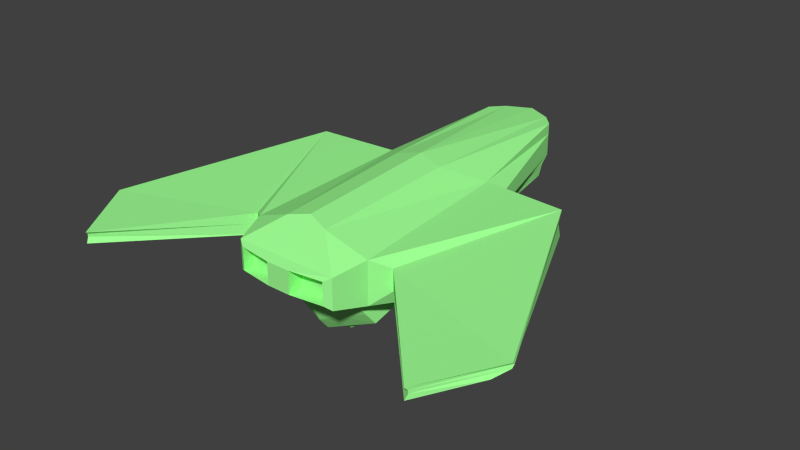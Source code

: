 # Source: SpaceFighter.blend  (saved by Blender 2.66.0; exported with 4.5.12 LTS)
import bpy
from mathutils import Matrix  # noqa: F401  (used for matrix-valued properties, if any)

bpy.ops.wm.read_factory_settings(use_empty=True)
scene = bpy.context.scene
scene.name = 'Scene'

# ---- collections
col_collection_1 = bpy.data.collections.new('Collection 1'); scene.collection.children.link(col_collection_1)

# ---- materials (node trees are filled in below, after node groups)
mat_material = bpy.data.materials.new('Material')
mat_material.alpha_threshold = 0.0
mat_material.use_transparent_shadow = False
mat_material.diffuse_color = (0.3483, 1.0, 0.2975, 1.0)
mat_material.roughness = 0.5
mat_material.specular_intensity = 0.529
mat_material.line_color = (0.0, 0.0, 0.0, 1.0)

# ---- material node trees

# ---- world
world_world = bpy.data.worlds.new('World'); scene.world = world_world
world_world.color = (0.05088, 0.05088, 0.05088)
world_world.use_sun_shadow = False
world_world.sun_shadow_jitter_overblur = 0.0
world_world.cycles.sampling_method = 'MANUAL'
world_world.cycles.sample_map_resolution = 256

# ---- meshes
me_cube = bpy.data.meshes.new('Cube')
me_cube.from_pydata([(1.179, 2.138, 0.4511), (0.995, 2.742, 0.3312), (0.0, 2.742, -0.2461), (0.0, 2.138, -0.366), (1.179, 2.138, -0.366), (0.995, 2.742, -0.2461), (0.0, 2.742, 0.3312), (0.0, 2.138, 0.8588), (0.6978, -3.59, 0.7801), (0.6978, -3.59, 0.1558), (0.0, -4.067, 0.7801), (0.0, -4.067, 0.1558), (0.5507, -3.59, 0.6543), (0.5507, -3.59, 0.2682), (0.0, -4.067, 0.6543), (0.0, -4.067, 0.2682), (0.5507, -3.466, 0.6543), (0.5507, -3.466, 0.2682), (0.0, -3.942, 0.6543), (0.0, -3.942, 0.2682), (0.0, 2.215, -0.7771), (0.8969, 2.045, -0.5448), (0.7275, -3.386, 0.03791), (0.0, -3.931, 0.03085), (0.0, 1.836, -1.378), (1.002, 1.769, -0.9298), (0.8121, -0.7073, -0.6469), (0.0, -1.184, -0.6469), (0.0, 1.721, -0.5545), (0.7695, 1.623, -0.6406), (0.6821, -0.68, -0.5346), (0.0, -1.116, -0.5694), (0.6958, -3.338, -0.202), (0.943, 1.942, -0.7052), (0.0, -3.712, -0.1945), (0.0, 2.036, -1.126), (0.4733, 2.138, -0.366), (0.2256, 2.742, -0.2461), (0.4661, -3.841, 0.1558), (0.4661, -3.841, 0.7801), (0.4245, 2.134, -0.6671), (0.4742, -3.814, 0.01489), (0.1963, -3.717, 0.2682), (0.1963, -3.717, 0.6543), (0.3926, -3.841, 0.2682), (0.3926, -3.841, 0.6543), (0.4129, 2.25, 0.763), (0.2256, 2.742, 0.3312), (0.3642, 1.674, -0.5952), (0.4134, -0.9789, -0.5526), (0.4744, 1.804, -1.166), (0.4235, -1.1, -0.6662), (0.0, -1.015, -0.7403), (0.6865, -0.6026, -0.7058), (0.8915, 1.702, -0.9618), (0.0, 1.739, -1.364), (0.3964, -0.9171, -0.7236), (0.4111, 1.698, -1.278), (0.4463, 1.992, -0.9268), (0.447, -3.611, -0.2119), (0.0, -0.6099, 0.9876), (1.071, -1.096, -0.1616), (1.071, -1.096, 0.5799), (0.9057, -0.4001, -0.3166), (0.8523, -0.2683, -0.6508), (0.7353, 0.4028, -0.5991), (0.9112, -0.3893, -0.5037), (0.8112, 0.4814, -0.8615), (0.0, 0.3419, -1.238), (0.4705, -0.5215, 0.8792), (0.4054, 0.3556, -1.179), (0.2259, 2.623, -0.1737), (0.2259, 2.623, 0.2587), (0.2259, 2.911, 0.2587), (0.2259, 2.911, -0.1737), (3.425, 3.981, 0.1252), (3.425, 3.981, -0.08184), (4.086, 2.964, 0.004457), (4.23, 2.664, 0.1796), (2.634, -1.012, 0.5666), (2.412, -0.557, -0.1616), (1.731, 1.331, -0.366), (1.487, 1.9, 0.3131), (0.0, 2.911, 0.2587), (0.8701, 2.823, -0.1737), (0.0, 2.911, -0.1737), (0.8701, 2.823, 0.2587), (0.8701, 2.623, 0.2587), (0.8701, 2.623, -0.1737), (1.179, 2.138, 0.1787), (1.179, 2.138, -0.09365), (0.995, 2.742, 0.1387), (0.995, 2.742, -0.05368), (0.0, 2.742, 0.1387), (0.0, 2.742, -0.05368), (0.0, 2.138, 0.1787), (0.0, 2.138, -0.09365), (0.6978, -3.59, 0.572), (0.6978, -3.59, 0.3639), (0.5507, -3.59, 0.5256), (0.5507, -3.59, 0.3969), (0.0, -3.942, 0.5256), (0.0, -3.942, 0.3969), (0.5507, -3.466, 0.5256), (0.5507, -3.466, 0.3969), (0.1963, -3.717, 0.5256), (0.1963, -3.717, 0.3969), (1.306, -1.16, 0.3327), (1.306, -1.16, 0.08555), (0.2259, 2.623, 0.1146), (0.2259, 2.623, -0.02954), (0.8701, 2.623, 0.1146), (0.8701, 2.623, -0.02954), (2.63, -0.9527, 0.3202), (2.634, -1.012, 0.08555), (1.487, 1.9, 0.1118), (1.487, 1.9, -0.09365), (4.227, 2.61, 0.1358), (4.22, 2.658, 0.07862), (3.447, 3.932, 0.07072), (3.451, 3.927, 0.01302), (0.0, 2.911, 0.1146), (0.0, 2.911, -0.02954), (0.8701, 2.823, 0.1146), (0.8701, 2.823, -0.02954), (0.2259, 2.911, 0.1146), (0.2259, 2.911, -0.02954)], [], [(2, 85, 74, 37), (36, 3, 2, 37), (90, 4, 5, 92), (39, 10, 14, 45), (66, 32, 26, 64), (96, 94, 2, 3), (108, 98, 9, 61), (69, 46, 7, 60), (47, 6, 7, 46), (36, 4, 21, 40), (61, 9, 22, 63), (97, 8, 12, 99), (38, 11, 23, 41), (38, 9, 13, 44), (105, 43, 18, 101), (99, 12, 16, 103), (44, 13, 17, 42), (45, 14, 18, 43), (64, 26, 30, 65), (59, 34, 27, 51), (58, 33, 25, 50), (65, 30, 53, 67), (51, 27, 31, 49), (50, 25, 29, 48), (63, 22, 32, 66), (41, 23, 34, 59), (40, 21, 33, 58), (49, 31, 52, 56), (1, 86, 73, 47), (48, 29, 54, 57), (4, 36, 37, 5), (70, 56, 52, 68), (8, 39, 45, 12), (62, 0, 46, 69), (1, 47, 46, 0), (3, 36, 40, 20), (9, 38, 41, 22), (11, 38, 44, 15), (103, 16, 43, 105), (15, 44, 42, 19), (12, 45, 43, 16), (32, 59, 51, 26), (35, 58, 50, 24), (26, 51, 49, 30), (24, 50, 48, 28), (22, 41, 59, 32), (20, 40, 58, 35), (30, 49, 56, 53), (28, 48, 57, 55), (67, 53, 56, 70), (33, 66, 64, 25), (89, 0, 82, 115), (39, 69, 60, 10), (4, 61, 63, 21), (25, 64, 65, 29), (29, 65, 67, 54), (21, 63, 66, 33), (57, 70, 68, 55), (8, 62, 69, 39), (54, 67, 70, 57), (114, 80, 77, 118), (126, 110, 71, 74), (123, 111, 87, 86), (91, 123, 86, 1), (61, 4, 81, 80), (111, 109, 72, 87), (47, 73, 83, 6), (125, 121, 83, 73), (0, 62, 79, 82), (82, 79, 78, 75), (108, 61, 80, 114), (86, 87, 72, 73), (74, 71, 88, 84), (120, 118, 77, 76), (37, 74, 84, 5), (115, 82, 75, 119), (80, 81, 76, 77), (94, 122, 85, 2), (0, 89, 91, 1), (89, 90, 92, 91), (7, 6, 93, 95), (95, 93, 94, 96), (62, 8, 97, 107), (107, 97, 98, 108), (9, 98, 100, 13), (98, 97, 99, 100), (42, 106, 102, 19), (106, 105, 101, 102), (13, 100, 104, 17), (100, 99, 103, 104), (17, 104, 106, 42), (104, 103, 105, 106), (4, 90, 116, 81), (90, 89, 115, 116), (79, 113, 117, 78), (113, 114, 118, 117), (73, 72, 109, 125), (125, 109, 110, 126), (84, 88, 112, 124), (124, 112, 111, 123), (5, 84, 124, 92), (92, 124, 123, 91), (88, 71, 110, 112), (112, 110, 109, 111), (74, 85, 122, 126), (126, 122, 121, 125), (62, 107, 113, 79), (107, 108, 114, 113), (75, 78, 117, 119), (119, 117, 118, 120), (81, 116, 120, 76), (116, 115, 119, 120), (6, 83, 121, 93), (93, 121, 122, 94)])
_uv = me_cube.uv_layers.new(name='UVMap')
_uv.uv.foreach_set('vector', [0.639, 0.8892, 0.627, 0.894, 0.6159, 0.8807, 0.6299, 0.8721, 0.6775, 0.8216, 0.6918, 0.8693, 0.639, 0.8892, 0.6299, 0.8721, 0.6073, 0.7629, 0.643, 0.7558, 0.5965, 0.801, 0.5809, 0.7968, 0.08088, 0.2911, 0.03847, 0.2639, 0.04495, 0.2531, 0.08375, 0.2765, 0.7876, 0.5146, 0.8841, 0.2306, 0.8308, 0.4813, 0.8058, 0.5416, 0.6954, 0.8962, 0.6383, 0.9063, 0.639, 0.8892, 0.6918, 0.8693, 0.7278, 0.3746, 0.8303, 0.1516, 0.8578, 0.1654, 0.7587, 0.3959, 0.08858, 0.5681, 0.07367, 0.7991, 0.03931, 0.7894, 0.04652, 0.5603, 0.06318, 0.8526, 0.04526, 0.8544, 0.03931, 0.7894, 0.07367, 0.7991, 0.6775, 0.8216, 0.643, 0.7558, 0.6754, 0.758, 0.7094, 0.8176, 0.7587, 0.3959, 0.8578, 0.1654, 0.8568, 0.2062, 0.7546, 0.4971, 0.1315, 0.3072, 0.1088, 0.3149, 0.1144, 0.2934, 0.13, 0.2871, 0.9073, 0.1399, 0.9676, 0.1184, 0.9685, 0.1414, 0.9116, 0.1576, 0.9073, 0.1399, 0.8578, 0.1654, 0.8544, 0.1282, 0.91, 0.1239, 0.3084, 0.4791, 0.3084, 0.5181, 0.2177, 0.5181, 0.2177, 0.4791, 0.1654, 0.1967, 0.1793, 0.1967, 0.1793, 0.21, 0.1654, 0.21, 0.1208, 0.1696, 0.1377, 0.1967, 0.1377, 0.21, 0.09965, 0.183, 0.1963, 0.1696, 0.2385, 0.1454, 0.2385, 0.1587, 0.2174, 0.183, 0.8058, 0.5416, 0.8308, 0.4813, 0.8484, 0.4912, 0.802, 0.619, 0.9197, 0.1962, 0.9701, 0.1872, 0.9662, 0.4506, 0.9194, 0.4477, 0.7405, 0.8045, 0.7045, 0.7475, 0.7389, 0.7365, 0.7715, 0.7915, 0.5152, 0.2442, 0.3498, 0.2368, 0.3617, 0.2374, 0.5273, 0.2557, 0.9194, 0.4477, 0.9662, 0.4506, 0.9659, 0.4612, 0.9132, 0.4623, 0.7715, 0.7915, 0.7389, 0.7365, 0.778, 0.7259, 0.8149, 0.7464, 0.7546, 0.4971, 0.8568, 0.2062, 0.8841, 0.2306, 0.7876, 0.5146, 0.9116, 0.1576, 0.9685, 0.1414, 0.9701, 0.1872, 0.9197, 0.1962, 0.7094, 0.8176, 0.6754, 0.758, 0.7045, 0.7475, 0.7405, 0.8045, 0.3363, 0.1931, 0.3238, 0.1388, 0.2981, 0.1329, 0.3134, 0.1934, 0.1187, 0.8428, 0.1126, 0.8523, 0.06507, 0.8667, 0.06318, 0.8526, 0.7091, 0.1866, 0.7016, 0.2485, 0.7138, 0.2671, 0.7128, 0.1937, 0.643, 0.7558, 0.6775, 0.8216, 0.6299, 0.8721, 0.5965, 0.801, 0.5078, 0.1938, 0.3134, 0.1934, 0.2981, 0.1329, 0.5054, 0.1319, 0.1088, 0.3149, 0.08088, 0.2911, 0.08375, 0.2765, 0.1144, 0.2934, 0.1481, 0.5154, 0.1426, 0.802, 0.07367, 0.7991, 0.08858, 0.5681, 0.1187, 0.8428, 0.06318, 0.8526, 0.07367, 0.7991, 0.1426, 0.802, 0.6918, 0.8693, 0.6775, 0.8216, 0.7094, 0.8176, 0.7321, 0.8596, 0.8578, 0.1654, 0.9073, 0.1399, 0.9116, 0.1576, 0.8568, 0.2062, 0.9676, 0.1184, 0.9073, 0.1399, 0.91, 0.1239, 0.9626, 0.1049, 0.44, 0.4791, 0.44, 0.5181, 0.3084, 0.5181, 0.3084, 0.4791, 0.07855, 0.1454, 0.1208, 0.1696, 0.09965, 0.183, 0.07854, 0.1587, 0.1793, 0.1967, 0.1963, 0.1696, 0.2174, 0.183, 0.1793, 0.21, 0.8841, 0.2306, 0.9197, 0.1962, 0.9194, 0.4477, 0.8308, 0.4813, 0.7707, 0.8477, 0.7405, 0.8045, 0.7715, 0.7915, 0.8024, 0.8371, 0.8308, 0.4813, 0.9194, 0.4477, 0.9132, 0.4623, 0.8484, 0.4912, 0.8024, 0.8371, 0.7715, 0.7915, 0.8149, 0.7464, 0.8487, 0.7646, 0.8568, 0.2062, 0.9116, 0.1576, 0.9197, 0.1962, 0.8841, 0.2306, 0.7321, 0.8596, 0.7094, 0.8176, 0.7405, 0.8045, 0.7707, 0.8477, 0.3498, 0.2368, 0.3363, 0.1931, 0.3134, 0.1934, 0.3617, 0.2374, 0.7159, 0.1309, 0.7091, 0.1866, 0.7128, 0.1937, 0.7187, 0.1309, 0.5273, 0.2557, 0.3617, 0.2374, 0.3134, 0.1934, 0.5078, 0.1938, 0.7045, 0.7475, 0.7876, 0.5146, 0.8058, 0.5416, 0.7389, 0.7365, 0.1584, 0.8177, 0.1426, 0.802, 0.1773, 0.784, 0.188, 0.7999, 0.08088, 0.2911, 0.08858, 0.5681, 0.04652, 0.5603, 0.03847, 0.2639, 0.643, 0.7558, 0.7587, 0.3959, 0.7546, 0.4971, 0.6754, 0.758, 0.7389, 0.7365, 0.8058, 0.5416, 0.802, 0.619, 0.778, 0.7259, 0.7016, 0.2485, 0.5152, 0.2442, 0.5273, 0.2557, 0.7138, 0.2671, 0.6754, 0.758, 0.7546, 0.4971, 0.7876, 0.5146, 0.7045, 0.7475, 0.7128, 0.1937, 0.5078, 0.1938, 0.5054, 0.1319, 0.7187, 0.1309, 0.1088, 0.3149, 0.1481, 0.5154, 0.08858, 0.5681, 0.08088, 0.2911, 0.7138, 0.2671, 0.5273, 0.2557, 0.5078, 0.1938, 0.7128, 0.1937, 0.5912, 0.4231, 0.6255, 0.4704, 0.4295, 0.6566, 0.4078, 0.627, 0.005227, -0.07666, 0.005227, -0.07666, 0.005227, -0.07666, 0.005227, -0.07666, 0.005227, -0.07666, 0.005227, -0.07666, 0.005227, -0.07666, 0.005227, -0.07666, 0.1267, 0.853, 0.1192, 0.8611, 0.1126, 0.8523, 0.1187, 0.8428, 0.7587, 0.3959, 0.643, 0.7558, 0.6084, 0.6656, 0.6255, 0.4704, 0.4263, 0.3027, 0.2389, 0.3027, 0.2389, 0.2608, 0.4263, 0.2608, 0.06318, 0.8526, 0.06507, 0.8667, 0.04704, 0.869, 0.04526, 0.8544, 0.06655, 0.8782, 0.04851, 0.8805, 0.04704, 0.869, 0.06507, 0.8667, 0.1426, 0.802, 0.1481, 0.5154, 0.2459, 0.5641, 0.1773, 0.784, 0.1773, 0.784, 0.2459, 0.5641, 0.3323, 0.6674, 0.3083, 0.7378, 0.7278, 0.3746, 0.7587, 0.3959, 0.6255, 0.4704, 0.5912, 0.4231, 0.005227, -0.07666, 0.005227, -0.07666, 0.005227, -0.07666, 0.005227, -0.07666, 0.6159, 0.8807, 0.5946, 0.8877, 0.5718, 0.8314, 0.589, 0.8158, 0.4085, 0.775, 0.4078, 0.627, 0.4295, 0.6566, 0.435, 0.744, 0.6299, 0.8721, 0.6159, 0.8807, 0.589, 0.8158, 0.5965, 0.801, 0.188, 0.7999, 0.1773, 0.784, 0.3083, 0.7378, 0.3195, 0.7431, 0.6255, 0.4704, 0.6084, 0.6656, 0.435, 0.744, 0.4295, 0.6566, 0.6383, 0.9063, 0.622, 0.9041, 0.627, 0.894, 0.639, 0.8892, 0.1426, 0.802, 0.1584, 0.8177, 0.1267, 0.853, 0.1187, 0.8428, 0.1584, 0.8177, 0.1773, 0.8561, 0.1359, 0.8637, 0.1267, 0.853, 0.005227, -0.07666, 0.005227, -0.07666, 0.005227, -0.07666, 0.005227, -0.07666, 0.005227, -0.07666, 0.005227, -0.07666, 0.005227, -0.07666, 0.005227, -0.07666, 0.1481, 0.5154, 0.1088, 0.3149, 0.1315, 0.3072, 0.1771, 0.5062, 0.7073, 0.3481, 0.8016, 0.1428, 0.8303, 0.1516, 0.7278, 0.3746, 0.8578, 0.1654, 0.8303, 0.1516, 0.8298, 0.129, 0.8544, 0.1282, 0.8303, 0.1516, 0.8016, 0.1428, 0.8118, 0.1266, 0.8298, 0.129, 0.3084, 0.4011, 0.3084, 0.4401, 0.2177, 0.4401, 0.2177, 0.4011, 0.3084, 0.4401, 0.3084, 0.4791, 0.2177, 0.4791, 0.2177, 0.4401, 0.1377, 0.1967, 0.1516, 0.1967, 0.1516, 0.21, 0.1377, 0.21, 0.1516, 0.1967, 0.1654, 0.1967, 0.1654, 0.21, 0.1516, 0.21, 0.44, 0.4011, 0.44, 0.4401, 0.3084, 0.4401, 0.3084, 0.4011, 0.44, 0.4401, 0.44, 0.4791, 0.3084, 0.4791, 0.3084, 0.4401, 0.643, 0.7558, 0.6073, 0.7629, 0.5954, 0.7532, 0.6084, 0.6656, 0.1773, 0.8561, 0.1584, 0.8177, 0.188, 0.7999, 0.1939, 0.8689, 0.2459, 0.5641, 0.2613, 0.5516, 0.3444, 0.653, 0.3323, 0.6674, 0.5706, 0.402, 0.5912, 0.4231, 0.4078, 0.627, 0.3957, 0.5872, 0.005227, -0.07666, 0.005227, -0.07666, 0.005227, -0.07666, 0.005227, -0.07666, 0.005227, -0.07666, 0.005227, -0.07666, 0.005227, -0.07666, 0.005227, -0.07666, 0.589, 0.8158, 0.5718, 0.8314, 0.5614, 0.8215, 0.575, 0.8072, 0.005227, -0.07666, 0.005227, -0.07666, 0.005227, -0.07666, 0.005227, -0.07666, 0.5965, 0.801, 0.589, 0.8158, 0.575, 0.8072, 0.5809, 0.7968, 0.1359, 0.8637, 0.1261, 0.8695, 0.1192, 0.8611, 0.1267, 0.853, 0.4263, 0.3865, 0.2389, 0.3865, 0.2389, 0.3446, 0.4263, 0.3446, 0.4263, 0.3446, 0.2389, 0.3446, 0.2389, 0.3027, 0.4263, 0.3027, 0.6159, 0.8807, 0.627, 0.894, 0.622, 0.9041, 0.6061, 0.8908, 0.06802, 0.8897, 0.04998, 0.892, 0.04851, 0.8805, 0.06655, 0.8782, 0.1481, 0.5154, 0.1771, 0.5062, 0.2613, 0.5516, 0.2459, 0.5641, 0.7073, 0.3481, 0.7278, 0.3746, 0.5912, 0.4231, 0.5706, 0.402, 0.3083, 0.7378, 0.3323, 0.6674, 0.3444, 0.653, 0.3195, 0.7431, 0.3195, 0.7431, 0.3444, 0.653, 0.3519, 0.6634, 0.2876, 0.8091, 0.6084, 0.6656, 0.5954, 0.7532, 0.4085, 0.775, 0.435, 0.744, 0.1939, 0.8689, 0.188, 0.7999, 0.3195, 0.7431, 0.2876, 0.8091, 0.005227, -0.07666, 0.005227, -0.07666, 0.005227, -0.07666, 0.005227, -0.07666, 0.005227, -0.07666, 0.005227, -0.07666, 0.005227, -0.07666, 0.005227, -0.07666])
me_cube.materials.append(mat_material)
me_cube.use_remesh_preserve_volume = False
me_cube.use_remesh_preserve_attributes = False
me_cube.use_mirror_vertex_groups = False
me_cube.update()

# ---- objects
ob_cube = bpy.data.objects.new('Cube', me_cube)

# ---- transforms, parenting, visibility, modifiers, constraints
ob_cube.location = (0.0, 0.0, 0.0)
ob_cube.rotation_euler = (0.0, -0.0, -3.142)
ob_cube.scale = (1.368, 1.368, 1.368)
ob_cube.lock_rotations_4d = False
ob_cube.empty_display_type = 'ARROWS'
ob_cube.lineart.crease_threshold = 0.0
_m = ob_cube.modifiers.new('Mirror', 'MIRROR')
_m.use_clip = True

# ---- collection membership
col_collection_1.objects.link(ob_cube)

# ---- scene / render settings (as saved in the file)
scene.frame_start = 1; scene.frame_end = 250; scene.frame_set(1)
scene.render.engine = 'BLENDER_EEVEE_NEXT'
scene.render.image_settings.color_mode = 'RGB'
scene.render.image_settings.compression = 90
scene.render.resolution_percentage = 50
scene.render.dither_intensity = 0.0
scene.render.bake_margin = 2
scene.cycles.use_denoising = False
scene.cycles.samples = 10
scene.cycles.sampling_pattern = 'TABULATED_SOBOL'
scene.cycles.light_sampling_threshold = 0.0
scene.cycles.use_adaptive_sampling = False
scene.cycles.use_light_tree = False
scene.cycles.blur_glossy = 0.0
scene.cycles.volume_bounces = 1
scene.cycles.pixel_filter_type = 'GAUSSIAN'
scene.cycles.sample_clamp_indirect = 0.0
scene.view_settings.view_transform = 'Standard'
bpy.context.view_layer.update()

# ---- added for rendering (the .blend has no active camera and no usable light): camera, sun
cam_auto = bpy.data.cameras.new('AutoCamera')
cam_auto.lens = 50.0
cam_auto.sensor_width = 36.0
cam_auto.clip_end = 1000.0
ob_auto_camera = bpy.data.objects.new('AutoCamera', cam_auto)
scene.collection.objects.link(ob_auto_camera)
ob_auto_camera.location = (15.0757, -18.0324, 11.7939)
ob_auto_camera.rotation_euler = (1.09748, -7.21219e-08, 0.694738)
scene.camera = ob_auto_camera
light_auto_sun = bpy.data.lights.new('AutoSun', 'SUN')
light_auto_sun.energy = 3.0
light_auto_sun.angle = 0.0523599
ob_auto_sun = bpy.data.objects.new('AutoSun', light_auto_sun)
scene.collection.objects.link(ob_auto_sun)
ob_auto_sun.rotation_euler = (0.872665, 0.174533, 0.523599)
bpy.context.view_layer.update()
